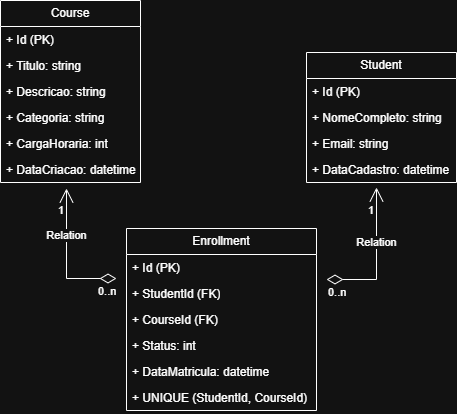

The diagram above was exported from draw.io. Its source (the exported page's mxGraphModel, read from the mxfile embedded in the PNG):
<mxGraphModel dx="866" dy="430" grid="1" gridSize="10" guides="1" tooltips="1" connect="1" arrows="1" fold="1" page="1" pageScale="1" pageWidth="827" pageHeight="1169" math="0" shadow="0">
  <root>
    <mxCell id="0" />
    <mxCell id="1" parent="0" />
    <mxCell id="D23cfNkhVt_qbbnBVCIv-2" parent="1" style="swimlane;fontStyle=0;childLayout=stackLayout;horizontal=1;startSize=26;fillColor=none;horizontalStack=0;resizeParent=1;resizeParentMax=0;resizeLast=0;collapsible=1;marginBottom=0;whiteSpace=wrap;html=1;" value="Course" vertex="1">
      <mxGeometry height="182" width="140" x="194" y="72" as="geometry" />
    </mxCell>
    <mxCell id="D23cfNkhVt_qbbnBVCIv-29" parent="D23cfNkhVt_qbbnBVCIv-2" style="text;strokeColor=none;fillColor=none;align=left;verticalAlign=top;spacingLeft=4;spacingRight=4;overflow=hidden;rotatable=0;points=[[0,0.5],[1,0.5]];portConstraint=eastwest;whiteSpace=wrap;html=1;" value="+ Id (PK)" vertex="1">
      <mxGeometry height="26" width="140" y="26" as="geometry" />
    </mxCell>
    <mxCell id="D23cfNkhVt_qbbnBVCIv-3" parent="D23cfNkhVt_qbbnBVCIv-2" style="text;strokeColor=none;fillColor=none;align=left;verticalAlign=top;spacingLeft=4;spacingRight=4;overflow=hidden;rotatable=0;points=[[0,0.5],[1,0.5]];portConstraint=eastwest;whiteSpace=wrap;html=1;" value="+ Titulo: string" vertex="1">
      <mxGeometry height="26" width="140" y="52" as="geometry" />
    </mxCell>
    <mxCell id="D23cfNkhVt_qbbnBVCIv-4" parent="D23cfNkhVt_qbbnBVCIv-2" style="text;strokeColor=none;fillColor=none;align=left;verticalAlign=top;spacingLeft=4;spacingRight=4;overflow=hidden;rotatable=0;points=[[0,0.5],[1,0.5]];portConstraint=eastwest;whiteSpace=wrap;html=1;" value="+ Descricao: string&lt;div&gt;&lt;br&gt;&lt;/div&gt;" vertex="1">
      <mxGeometry height="26" width="140" y="78" as="geometry" />
    </mxCell>
    <mxCell id="D23cfNkhVt_qbbnBVCIv-5" parent="D23cfNkhVt_qbbnBVCIv-2" style="text;strokeColor=none;fillColor=none;align=left;verticalAlign=top;spacingLeft=4;spacingRight=4;overflow=hidden;rotatable=0;points=[[0,0.5],[1,0.5]];portConstraint=eastwest;whiteSpace=wrap;html=1;" value="+ Categoria: string&lt;div&gt;&lt;br&gt;&lt;/div&gt;" vertex="1">
      <mxGeometry height="26" width="140" y="104" as="geometry" />
    </mxCell>
    <mxCell id="D23cfNkhVt_qbbnBVCIv-14" parent="D23cfNkhVt_qbbnBVCIv-2" style="text;strokeColor=none;fillColor=none;align=left;verticalAlign=top;spacingLeft=4;spacingRight=4;overflow=hidden;rotatable=0;points=[[0,0.5],[1,0.5]];portConstraint=eastwest;whiteSpace=wrap;html=1;" value="+ CargaHoraria: int&lt;div&gt;&lt;br&gt;&lt;div&gt;&lt;br&gt;&lt;div&gt;&lt;br&gt;&lt;/div&gt;&lt;/div&gt;&lt;/div&gt;" vertex="1">
      <mxGeometry height="26" width="140" y="130" as="geometry" />
    </mxCell>
    <mxCell id="D23cfNkhVt_qbbnBVCIv-15" parent="D23cfNkhVt_qbbnBVCIv-2" style="text;strokeColor=none;fillColor=none;align=left;verticalAlign=top;spacingLeft=4;spacingRight=4;overflow=hidden;rotatable=0;points=[[0,0.5],[1,0.5]];portConstraint=eastwest;whiteSpace=wrap;html=1;" value="+ DataCriacao: datetime&lt;div&gt;&lt;br&gt;&lt;/div&gt;" vertex="1">
      <mxGeometry height="26" width="140" y="156" as="geometry" />
    </mxCell>
    <mxCell id="D23cfNkhVt_qbbnBVCIv-6" parent="1" style="swimlane;fontStyle=0;childLayout=stackLayout;horizontal=1;startSize=26;fillColor=none;horizontalStack=0;resizeParent=1;resizeParentMax=0;resizeLast=0;collapsible=1;marginBottom=0;whiteSpace=wrap;html=1;" value="Studen&lt;span style=&quot;background-color: transparent; color: light-dark(rgb(0, 0, 0), rgb(255, 255, 255));&quot;&gt;t&lt;/span&gt;" vertex="1">
      <mxGeometry height="130" width="150" x="500" y="124" as="geometry" />
    </mxCell>
    <mxCell id="D23cfNkhVt_qbbnBVCIv-30" parent="D23cfNkhVt_qbbnBVCIv-6" style="text;strokeColor=none;fillColor=none;align=left;verticalAlign=top;spacingLeft=4;spacingRight=4;overflow=hidden;rotatable=0;points=[[0,0.5],[1,0.5]];portConstraint=eastwest;whiteSpace=wrap;html=1;" value="+ Id (PK)&lt;div&gt;&lt;br&gt;&lt;/div&gt;" vertex="1">
      <mxGeometry height="26" width="150" y="26" as="geometry" />
    </mxCell>
    <mxCell id="D23cfNkhVt_qbbnBVCIv-7" parent="D23cfNkhVt_qbbnBVCIv-6" style="text;strokeColor=none;fillColor=none;align=left;verticalAlign=top;spacingLeft=4;spacingRight=4;overflow=hidden;rotatable=0;points=[[0,0.5],[1,0.5]];portConstraint=eastwest;whiteSpace=wrap;html=1;" value="+ NomeCompleto: string&lt;div&gt;&lt;br&gt;&lt;/div&gt;" vertex="1">
      <mxGeometry height="26" width="150" y="52" as="geometry" />
    </mxCell>
    <mxCell id="D23cfNkhVt_qbbnBVCIv-8" parent="D23cfNkhVt_qbbnBVCIv-6" style="text;strokeColor=none;fillColor=none;align=left;verticalAlign=top;spacingLeft=4;spacingRight=4;overflow=hidden;rotatable=0;points=[[0,0.5],[1,0.5]];portConstraint=eastwest;whiteSpace=wrap;html=1;" value="+ Email: string" vertex="1">
      <mxGeometry height="26" width="150" y="78" as="geometry" />
    </mxCell>
    <mxCell id="D23cfNkhVt_qbbnBVCIv-9" parent="D23cfNkhVt_qbbnBVCIv-6" style="text;strokeColor=none;fillColor=none;align=left;verticalAlign=top;spacingLeft=4;spacingRight=4;overflow=hidden;rotatable=0;points=[[0,0.5],[1,0.5]];portConstraint=eastwest;whiteSpace=wrap;html=1;" value="+ DataCadastro: datetime&lt;div&gt;&lt;br&gt;&lt;/div&gt;" vertex="1">
      <mxGeometry height="26" width="150" y="104" as="geometry" />
    </mxCell>
    <mxCell id="D23cfNkhVt_qbbnBVCIv-10" parent="1" style="swimlane;fontStyle=0;childLayout=stackLayout;horizontal=1;startSize=26;fillColor=none;horizontalStack=0;resizeParent=1;resizeParentMax=0;resizeLast=0;collapsible=1;marginBottom=0;whiteSpace=wrap;html=1;" value="Enrollment" vertex="1">
      <mxGeometry height="182" width="190" x="320" y="300" as="geometry" />
    </mxCell>
    <mxCell id="D23cfNkhVt_qbbnBVCIv-31" parent="D23cfNkhVt_qbbnBVCIv-10" style="text;strokeColor=none;fillColor=none;align=left;verticalAlign=top;spacingLeft=4;spacingRight=4;overflow=hidden;rotatable=0;points=[[0,0.5],[1,0.5]];portConstraint=eastwest;whiteSpace=wrap;html=1;" value="+ Id (PK)" vertex="1">
      <mxGeometry height="26" width="190" y="26" as="geometry" />
    </mxCell>
    <mxCell id="D23cfNkhVt_qbbnBVCIv-34" parent="D23cfNkhVt_qbbnBVCIv-10" style="text;strokeColor=none;fillColor=none;align=left;verticalAlign=top;spacingLeft=4;spacingRight=4;overflow=hidden;rotatable=0;points=[[0,0.5],[1,0.5]];portConstraint=eastwest;whiteSpace=wrap;html=1;" value="+ StudentId (FK)" vertex="1">
      <mxGeometry height="26" width="190" y="52" as="geometry" />
    </mxCell>
    <mxCell id="D23cfNkhVt_qbbnBVCIv-32" parent="D23cfNkhVt_qbbnBVCIv-10" style="text;strokeColor=none;fillColor=none;align=left;verticalAlign=top;spacingLeft=4;spacingRight=4;overflow=hidden;rotatable=0;points=[[0,0.5],[1,0.5]];portConstraint=eastwest;whiteSpace=wrap;html=1;" value="+ CourseId (FK)" vertex="1">
      <mxGeometry height="26" width="190" y="78" as="geometry" />
    </mxCell>
    <mxCell id="D23cfNkhVt_qbbnBVCIv-11" parent="D23cfNkhVt_qbbnBVCIv-10" style="text;strokeColor=none;fillColor=none;align=left;verticalAlign=top;spacingLeft=4;spacingRight=4;overflow=hidden;rotatable=0;points=[[0,0.5],[1,0.5]];portConstraint=eastwest;whiteSpace=wrap;html=1;" value="+ Status: int" vertex="1">
      <mxGeometry height="26" width="190" y="104" as="geometry" />
    </mxCell>
    <mxCell id="D23cfNkhVt_qbbnBVCIv-12" parent="D23cfNkhVt_qbbnBVCIv-10" style="text;strokeColor=none;fillColor=none;align=left;verticalAlign=top;spacingLeft=4;spacingRight=4;overflow=hidden;rotatable=0;points=[[0,0.5],[1,0.5]];portConstraint=eastwest;whiteSpace=wrap;html=1;" value="+ DataMatricula: datetime" vertex="1">
      <mxGeometry height="26" width="190" y="130" as="geometry" />
    </mxCell>
    <mxCell id="D23cfNkhVt_qbbnBVCIv-35" parent="D23cfNkhVt_qbbnBVCIv-10" style="text;strokeColor=none;fillColor=none;align=left;verticalAlign=top;spacingLeft=4;spacingRight=4;overflow=hidden;rotatable=0;points=[[0,0.5],[1,0.5]];portConstraint=eastwest;whiteSpace=wrap;html=1;" value="+ UNIQUE (StudentId, CourseId)" vertex="1">
      <mxGeometry height="26" width="190" y="156" as="geometry" />
    </mxCell>
    <mxCell id="D23cfNkhVt_qbbnBVCIv-22" edge="1" parent="1" style="endArrow=open;html=1;endSize=12;startArrow=diamondThin;startSize=14;startFill=0;edgeStyle=orthogonalEdgeStyle;rounded=0;" value="Relation">
      <mxGeometry relative="1" x="0.3333" as="geometry">
        <mxPoint as="offset" />
        <mxPoint x="310" y="350" as="sourcePoint" />
        <mxPoint x="260" y="260" as="targetPoint" />
      </mxGeometry>
    </mxCell>
    <mxCell id="D23cfNkhVt_qbbnBVCIv-23" connectable="0" parent="D23cfNkhVt_qbbnBVCIv-22" style="edgeLabel;resizable=0;html=1;align=left;verticalAlign=top;" value="0..n" vertex="1">
      <mxGeometry relative="1" x="-1" as="geometry">
        <mxPoint x="-20" as="offset" />
      </mxGeometry>
    </mxCell>
    <mxCell id="D23cfNkhVt_qbbnBVCIv-24" connectable="0" parent="D23cfNkhVt_qbbnBVCIv-22" style="edgeLabel;resizable=0;html=1;align=right;verticalAlign=top;" value="1" vertex="1">
      <mxGeometry relative="1" x="1" as="geometry">
        <mxPoint x="-2" y="9" as="offset" />
      </mxGeometry>
    </mxCell>
    <mxCell id="D23cfNkhVt_qbbnBVCIv-25" edge="1" parent="1" style="endArrow=open;html=1;endSize=12;startArrow=diamondThin;startSize=14;startFill=0;edgeStyle=orthogonalEdgeStyle;rounded=0;" value="Relation">
      <mxGeometry relative="1" x="0.2276" as="geometry">
        <mxPoint as="offset" />
        <mxPoint x="520" y="351" as="sourcePoint" />
        <mxPoint x="570" y="259" as="targetPoint" />
      </mxGeometry>
    </mxCell>
    <mxCell id="D23cfNkhVt_qbbnBVCIv-26" connectable="0" parent="D23cfNkhVt_qbbnBVCIv-25" style="edgeLabel;resizable=0;html=1;align=left;verticalAlign=top;" value="0..n" vertex="1">
      <mxGeometry relative="1" x="-1" as="geometry" />
    </mxCell>
    <mxCell id="D23cfNkhVt_qbbnBVCIv-27" connectable="0" parent="D23cfNkhVt_qbbnBVCIv-25" style="edgeLabel;resizable=0;html=1;align=right;verticalAlign=top;" value="1" vertex="1">
      <mxGeometry relative="1" x="1" as="geometry">
        <mxPoint x="-2" y="10" as="offset" />
      </mxGeometry>
    </mxCell>
  </root>
</mxGraphModel>